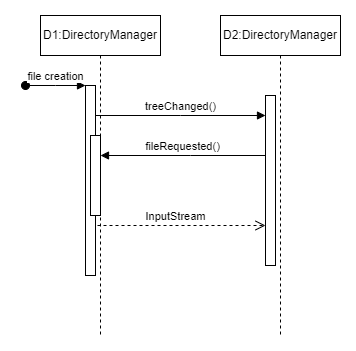

The diagram above was exported from draw.io. Its source (the exported page's mxGraphModel, read from the mxfile embedded in the PNG):
<mxGraphModel dx="1098" dy="797" grid="1" gridSize="10" guides="1" tooltips="1" connect="1" arrows="1" fold="1" page="1" pageScale="1" pageWidth="850" pageHeight="1100" math="0" shadow="0">
  <root>
    <mxCell id="0" />
    <mxCell id="1" parent="0" />
    <mxCell id="aM9ryv3xv72pqoxQDRHE-1" value="D1:DirectoryManager" style="shape=umlLifeline;perimeter=lifelinePerimeter;whiteSpace=wrap;html=1;container=0;dropTarget=0;collapsible=0;recursiveResize=0;outlineConnect=0;portConstraint=eastwest;newEdgeStyle={&quot;edgeStyle&quot;:&quot;elbowEdgeStyle&quot;,&quot;elbow&quot;:&quot;vertical&quot;,&quot;curved&quot;:0,&quot;rounded&quot;:0};" parent="1" vertex="1">
      <mxGeometry x="40" y="20" width="120" height="320" as="geometry" />
    </mxCell>
    <mxCell id="aM9ryv3xv72pqoxQDRHE-2" value="" style="html=1;points=[];perimeter=orthogonalPerimeter;outlineConnect=0;targetShapes=umlLifeline;portConstraint=eastwest;newEdgeStyle={&quot;edgeStyle&quot;:&quot;elbowEdgeStyle&quot;,&quot;elbow&quot;:&quot;vertical&quot;,&quot;curved&quot;:0,&quot;rounded&quot;:0};" parent="aM9ryv3xv72pqoxQDRHE-1" vertex="1">
      <mxGeometry x="45" y="70" width="10" height="190" as="geometry" />
    </mxCell>
    <mxCell id="aM9ryv3xv72pqoxQDRHE-3" value="file creation" style="html=1;verticalAlign=bottom;startArrow=oval;endArrow=block;startSize=8;edgeStyle=elbowEdgeStyle;elbow=vertical;curved=0;rounded=0;" parent="aM9ryv3xv72pqoxQDRHE-1" target="aM9ryv3xv72pqoxQDRHE-2" edge="1">
      <mxGeometry relative="1" as="geometry">
        <mxPoint x="-15" y="70" as="sourcePoint" />
      </mxGeometry>
    </mxCell>
    <mxCell id="aM9ryv3xv72pqoxQDRHE-4" value="" style="html=1;points=[];perimeter=orthogonalPerimeter;outlineConnect=0;targetShapes=umlLifeline;portConstraint=eastwest;newEdgeStyle={&quot;edgeStyle&quot;:&quot;elbowEdgeStyle&quot;,&quot;elbow&quot;:&quot;vertical&quot;,&quot;curved&quot;:0,&quot;rounded&quot;:0};" parent="aM9ryv3xv72pqoxQDRHE-1" vertex="1">
      <mxGeometry x="50" y="120" width="10" height="80" as="geometry" />
    </mxCell>
    <mxCell id="aM9ryv3xv72pqoxQDRHE-5" value="D2:DirectoryManager" style="shape=umlLifeline;perimeter=lifelinePerimeter;whiteSpace=wrap;html=1;container=0;dropTarget=0;collapsible=0;recursiveResize=0;outlineConnect=0;portConstraint=eastwest;newEdgeStyle={&quot;edgeStyle&quot;:&quot;elbowEdgeStyle&quot;,&quot;elbow&quot;:&quot;vertical&quot;,&quot;curved&quot;:0,&quot;rounded&quot;:0};" parent="1" vertex="1">
      <mxGeometry x="220" y="20" width="120" height="320" as="geometry" />
    </mxCell>
    <mxCell id="aM9ryv3xv72pqoxQDRHE-6" value="" style="html=1;points=[];perimeter=orthogonalPerimeter;outlineConnect=0;targetShapes=umlLifeline;portConstraint=eastwest;newEdgeStyle={&quot;edgeStyle&quot;:&quot;elbowEdgeStyle&quot;,&quot;elbow&quot;:&quot;vertical&quot;,&quot;curved&quot;:0,&quot;rounded&quot;:0};" parent="aM9ryv3xv72pqoxQDRHE-5" vertex="1">
      <mxGeometry x="45" y="80" width="10" height="170" as="geometry" />
    </mxCell>
    <mxCell id="aM9ryv3xv72pqoxQDRHE-7" value="treeChanged()" style="html=1;verticalAlign=bottom;endArrow=block;edgeStyle=elbowEdgeStyle;elbow=vertical;curved=0;rounded=0;" parent="1" source="aM9ryv3xv72pqoxQDRHE-2" target="aM9ryv3xv72pqoxQDRHE-6" edge="1">
      <mxGeometry relative="1" as="geometry">
        <mxPoint x="195" y="130" as="sourcePoint" />
        <Array as="points">
          <mxPoint x="180" y="120" />
        </Array>
      </mxGeometry>
    </mxCell>
    <mxCell id="aM9ryv3xv72pqoxQDRHE-9" value="fileRequested()" style="html=1;verticalAlign=bottom;endArrow=block;edgeStyle=elbowEdgeStyle;elbow=vertical;curved=0;rounded=0;" parent="1" source="aM9ryv3xv72pqoxQDRHE-6" target="aM9ryv3xv72pqoxQDRHE-4" edge="1">
      <mxGeometry relative="1" as="geometry">
        <mxPoint x="175" y="160" as="sourcePoint" />
        <Array as="points">
          <mxPoint x="190" y="160" />
        </Array>
      </mxGeometry>
    </mxCell>
    <mxCell id="aM9ryv3xv72pqoxQDRHE-10" value="InputStream" style="html=1;verticalAlign=bottom;endArrow=open;dashed=1;endSize=8;edgeStyle=elbowEdgeStyle;elbow=vertical;curved=0;rounded=0;" parent="1" source="aM9ryv3xv72pqoxQDRHE-4" target="aM9ryv3xv72pqoxQDRHE-6" edge="1">
      <mxGeometry relative="1" as="geometry">
        <mxPoint x="175" y="235" as="targetPoint" />
        <Array as="points">
          <mxPoint x="180" y="230" />
        </Array>
      </mxGeometry>
    </mxCell>
  </root>
</mxGraphModel>